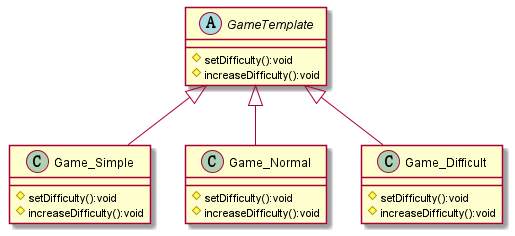

The diagram above was rendered by PlantUML. Its source (embedded in the PNG):
@startuml
'https://plantuml.com/class-diagram

abstract class GameTemplate {
    #setDifficulty():void
    #increaseDifficulty():void
    }

class Game_Simple {
    #setDifficulty():void
    #increaseDifficulty():void
}
class Game_Normal {
    #setDifficulty():void
    #increaseDifficulty():void
}
class Game_Difficult {
    #setDifficulty():void
    #increaseDifficulty():void
}
GameTemplate <|-- Game_Simple
GameTemplate <|-- Game_Normal
GameTemplate <|-- Game_Difficult
@enduml